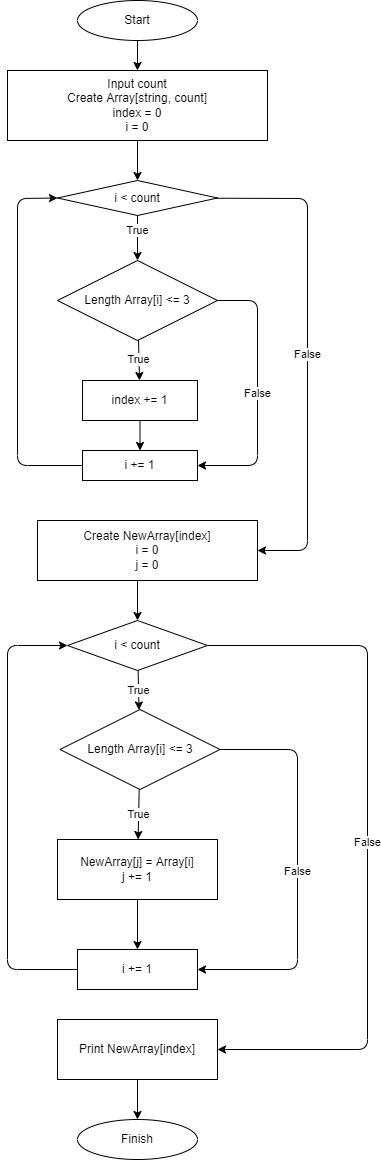

The diagram above was exported from draw.io. Its source (the exported page's mxGraphModel, read from the mxfile embedded in the PNG):
<mxGraphModel dx="1118" dy="790" grid="1" gridSize="10" guides="1" tooltips="1" connect="1" arrows="1" fold="1" page="1" pageScale="1" pageWidth="827" pageHeight="1169" math="0" shadow="0">
  <root>
    <mxCell id="0" />
    <mxCell id="1" parent="0" />
    <mxCell id="4" value="" style="edgeStyle=none;html=1;" edge="1" parent="1" source="2" target="3">
      <mxGeometry relative="1" as="geometry" />
    </mxCell>
    <mxCell id="2" value="Start" style="ellipse;whiteSpace=wrap;html=1;" vertex="1" parent="1">
      <mxGeometry x="140" y="10" width="120" height="40" as="geometry" />
    </mxCell>
    <mxCell id="13" value="True" style="edgeStyle=none;html=1;" edge="1" parent="1" target="5">
      <mxGeometry relative="1" as="geometry">
        <mxPoint x="200" y="210" as="sourcePoint" />
      </mxGeometry>
    </mxCell>
    <mxCell id="32" value="" style="edgeStyle=none;html=1;" edge="1" parent="1" source="3" target="31">
      <mxGeometry relative="1" as="geometry" />
    </mxCell>
    <mxCell id="3" value="Input count&lt;br&gt;Create Array[string, count]&lt;br&gt;index = 0&lt;br&gt;i = 0" style="rounded=0;whiteSpace=wrap;html=1;" vertex="1" parent="1">
      <mxGeometry x="70" y="80" width="260" height="70" as="geometry" />
    </mxCell>
    <mxCell id="9" value="True" style="edgeStyle=none;html=1;" edge="1" parent="1" source="5" target="6">
      <mxGeometry relative="1" as="geometry" />
    </mxCell>
    <mxCell id="12" value="False" style="edgeStyle=none;html=1;" edge="1" parent="1" source="5" target="10">
      <mxGeometry relative="1" as="geometry">
        <Array as="points">
          <mxPoint x="320" y="310" />
          <mxPoint x="320" y="475" />
        </Array>
      </mxGeometry>
    </mxCell>
    <mxCell id="5" value="Length Array[i] &amp;lt;= 3" style="rhombus;whiteSpace=wrap;html=1;" vertex="1" parent="1">
      <mxGeometry x="120" y="270" width="160" height="80" as="geometry" />
    </mxCell>
    <mxCell id="11" value="" style="edgeStyle=none;html=1;" edge="1" parent="1" source="6" target="10">
      <mxGeometry relative="1" as="geometry" />
    </mxCell>
    <mxCell id="6" value="index += 1" style="rounded=0;whiteSpace=wrap;html=1;" vertex="1" parent="1">
      <mxGeometry x="145" y="390" width="115" height="40" as="geometry" />
    </mxCell>
    <mxCell id="33" style="edgeStyle=none;html=1;entryX=0;entryY=0.5;entryDx=0;entryDy=0;" edge="1" parent="1" source="10" target="31">
      <mxGeometry relative="1" as="geometry">
        <Array as="points">
          <mxPoint x="80" y="475" />
          <mxPoint x="80" y="208" />
        </Array>
      </mxGeometry>
    </mxCell>
    <mxCell id="10" value="i += 1" style="rounded=0;whiteSpace=wrap;html=1;" vertex="1" parent="1">
      <mxGeometry x="145" y="460" width="115" height="30" as="geometry" />
    </mxCell>
    <mxCell id="37" value="" style="edgeStyle=none;html=1;" edge="1" parent="1" target="36">
      <mxGeometry relative="1" as="geometry">
        <mxPoint x="200" y="590" as="sourcePoint" />
      </mxGeometry>
    </mxCell>
    <mxCell id="14" value="Create NewArray[index]&lt;br&gt;i = 0&lt;br&gt;j = 0" style="whiteSpace=wrap;html=1;rounded=0;" vertex="1" parent="1">
      <mxGeometry x="100" y="530" width="220" height="60" as="geometry" />
    </mxCell>
    <mxCell id="19" value="True" style="edgeStyle=none;html=1;" edge="1" parent="1" source="16" target="18">
      <mxGeometry relative="1" as="geometry" />
    </mxCell>
    <mxCell id="22" value="False" style="edgeStyle=none;html=1;entryX=1;entryY=0.5;entryDx=0;entryDy=0;" edge="1" parent="1" source="16" target="20">
      <mxGeometry relative="1" as="geometry">
        <Array as="points">
          <mxPoint x="360" y="759" />
          <mxPoint x="360" y="979" />
        </Array>
      </mxGeometry>
    </mxCell>
    <mxCell id="16" value="Length Array[i] &amp;lt;= 3" style="rhombus;whiteSpace=wrap;html=1;rounded=0;" vertex="1" parent="1">
      <mxGeometry x="122.5" y="719" width="160" height="80" as="geometry" />
    </mxCell>
    <mxCell id="21" value="" style="edgeStyle=none;html=1;" edge="1" parent="1" source="18" target="20">
      <mxGeometry relative="1" as="geometry" />
    </mxCell>
    <mxCell id="18" value="NewArray[j] = Array[i]&lt;br&gt;j += 1" style="whiteSpace=wrap;html=1;rounded=0;" vertex="1" parent="1">
      <mxGeometry x="120" y="849" width="160" height="60" as="geometry" />
    </mxCell>
    <mxCell id="39" style="edgeStyle=none;html=1;entryX=0;entryY=0.5;entryDx=0;entryDy=0;" edge="1" parent="1" source="20" target="36">
      <mxGeometry relative="1" as="geometry">
        <Array as="points">
          <mxPoint x="70" y="979" />
          <mxPoint x="70" y="655" />
        </Array>
      </mxGeometry>
    </mxCell>
    <mxCell id="20" value="i += 1" style="whiteSpace=wrap;html=1;rounded=0;" vertex="1" parent="1">
      <mxGeometry x="140" y="959" width="120" height="40" as="geometry" />
    </mxCell>
    <mxCell id="26" value="" style="edgeStyle=none;html=1;" edge="1" parent="1" source="23">
      <mxGeometry relative="1" as="geometry">
        <mxPoint x="200" y="1129" as="targetPoint" />
      </mxGeometry>
    </mxCell>
    <mxCell id="23" value="Print NewArray[index]" style="rounded=0;whiteSpace=wrap;html=1;" vertex="1" parent="1">
      <mxGeometry x="120" y="1029" width="160" height="60" as="geometry" />
    </mxCell>
    <mxCell id="25" value="Finish" style="ellipse;whiteSpace=wrap;html=1;rounded=0;" vertex="1" parent="1">
      <mxGeometry x="140" y="1129" width="120" height="40" as="geometry" />
    </mxCell>
    <mxCell id="34" value="False" style="edgeStyle=none;html=1;entryX=1;entryY=0.5;entryDx=0;entryDy=0;" edge="1" parent="1" source="31" target="14">
      <mxGeometry relative="1" as="geometry">
        <Array as="points">
          <mxPoint x="370" y="208" />
          <mxPoint x="370" y="560" />
        </Array>
      </mxGeometry>
    </mxCell>
    <mxCell id="31" value="i &amp;lt; count" style="rhombus;whiteSpace=wrap;html=1;rounded=0;" vertex="1" parent="1">
      <mxGeometry x="120" y="190" width="160" height="35" as="geometry" />
    </mxCell>
    <mxCell id="38" value="True" style="edgeStyle=none;html=1;" edge="1" parent="1" source="36" target="16">
      <mxGeometry relative="1" as="geometry" />
    </mxCell>
    <mxCell id="40" value="False" style="edgeStyle=none;html=1;entryX=1;entryY=0.5;entryDx=0;entryDy=0;" edge="1" parent="1" source="36" target="23">
      <mxGeometry relative="1" as="geometry">
        <Array as="points">
          <mxPoint x="430" y="655" />
          <mxPoint x="430" y="1059" />
        </Array>
      </mxGeometry>
    </mxCell>
    <mxCell id="36" value="i &amp;lt; count" style="rhombus;whiteSpace=wrap;html=1;rounded=0;" vertex="1" parent="1">
      <mxGeometry x="130" y="630" width="140" height="50" as="geometry" />
    </mxCell>
  </root>
</mxGraphModel>